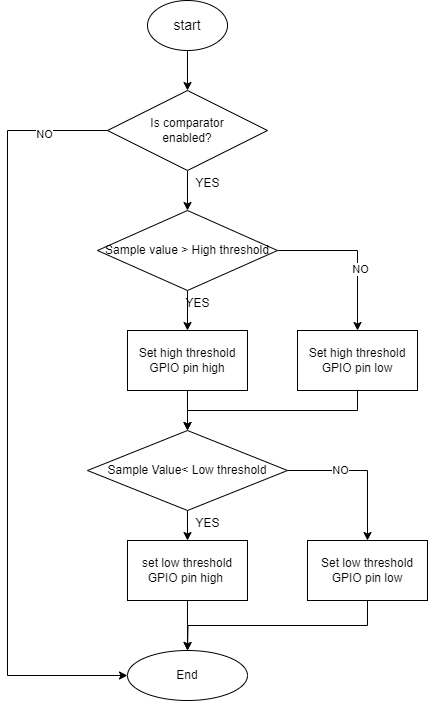

The diagram above was exported from draw.io. Its source (the exported page's mxGraphModel, read from the mxfile embedded in the PNG):
<mxGraphModel dx="1115" dy="502" grid="1" gridSize="10" guides="1" tooltips="1" connect="1" arrows="1" fold="1" page="1" pageScale="1" pageWidth="850" pageHeight="1100" math="0" shadow="0">
  <root>
    <mxCell id="0" />
    <mxCell id="1" parent="0" />
    <mxCell id="w3GJOysVWu5ukULRbFkP-4" style="edgeStyle=orthogonalEdgeStyle;rounded=0;orthogonalLoop=1;jettySize=auto;html=1;exitX=0.5;exitY=1;exitDx=0;exitDy=0;entryX=0.5;entryY=0;entryDx=0;entryDy=0;" edge="1" parent="1" source="w3GJOysVWu5ukULRbFkP-2" target="w3GJOysVWu5ukULRbFkP-3">
      <mxGeometry relative="1" as="geometry" />
    </mxCell>
    <mxCell id="w3GJOysVWu5ukULRbFkP-2" value="&lt;font style=&quot;font-size: 14px;&quot;&gt;start&lt;/font&gt;" style="ellipse;whiteSpace=wrap;html=1;" vertex="1" parent="1">
      <mxGeometry x="350" y="40" width="80" height="50" as="geometry" />
    </mxCell>
    <mxCell id="w3GJOysVWu5ukULRbFkP-9" style="edgeStyle=orthogonalEdgeStyle;rounded=0;orthogonalLoop=1;jettySize=auto;html=1;exitX=0.5;exitY=1;exitDx=0;exitDy=0;entryX=0.5;entryY=0;entryDx=0;entryDy=0;" edge="1" parent="1" source="w3GJOysVWu5ukULRbFkP-3" target="w3GJOysVWu5ukULRbFkP-6">
      <mxGeometry relative="1" as="geometry" />
    </mxCell>
    <mxCell id="w3GJOysVWu5ukULRbFkP-36" style="edgeStyle=orthogonalEdgeStyle;rounded=0;orthogonalLoop=1;jettySize=auto;html=1;exitX=0;exitY=0.5;exitDx=0;exitDy=0;entryX=0;entryY=0.5;entryDx=0;entryDy=0;" edge="1" parent="1" source="w3GJOysVWu5ukULRbFkP-3" target="w3GJOysVWu5ukULRbFkP-33">
      <mxGeometry relative="1" as="geometry">
        <mxPoint x="290" y="730" as="targetPoint" />
        <Array as="points">
          <mxPoint x="210" y="170" />
          <mxPoint x="210" y="715" />
        </Array>
      </mxGeometry>
    </mxCell>
    <mxCell id="w3GJOysVWu5ukULRbFkP-38" value="NO" style="edgeLabel;html=1;align=center;verticalAlign=middle;resizable=0;points=[];" vertex="1" connectable="0" parent="w3GJOysVWu5ukULRbFkP-36">
      <mxGeometry x="-0.8333" y="3" relative="1" as="geometry">
        <mxPoint as="offset" />
      </mxGeometry>
    </mxCell>
    <mxCell id="w3GJOysVWu5ukULRbFkP-3" value="Is&amp;nbsp;comparator &lt;br&gt;enabled?" style="rhombus;whiteSpace=wrap;html=1;" vertex="1" parent="1">
      <mxGeometry x="310" y="130" width="160" height="80" as="geometry" />
    </mxCell>
    <mxCell id="w3GJOysVWu5ukULRbFkP-10" style="edgeStyle=orthogonalEdgeStyle;rounded=0;orthogonalLoop=1;jettySize=auto;html=1;exitX=0.5;exitY=1;exitDx=0;exitDy=0;entryX=0.5;entryY=0;entryDx=0;entryDy=0;" edge="1" parent="1" source="w3GJOysVWu5ukULRbFkP-6" target="w3GJOysVWu5ukULRbFkP-8">
      <mxGeometry relative="1" as="geometry" />
    </mxCell>
    <mxCell id="w3GJOysVWu5ukULRbFkP-16" style="edgeStyle=orthogonalEdgeStyle;rounded=0;orthogonalLoop=1;jettySize=auto;html=1;exitX=1;exitY=0.5;exitDx=0;exitDy=0;entryX=0.5;entryY=0;entryDx=0;entryDy=0;" edge="1" parent="1" source="w3GJOysVWu5ukULRbFkP-6" target="w3GJOysVWu5ukULRbFkP-13">
      <mxGeometry relative="1" as="geometry" />
    </mxCell>
    <mxCell id="w3GJOysVWu5ukULRbFkP-40" value="NO" style="edgeLabel;html=1;align=center;verticalAlign=middle;resizable=0;points=[];" vertex="1" connectable="0" parent="w3GJOysVWu5ukULRbFkP-16">
      <mxGeometry x="0.2293" y="2" relative="1" as="geometry">
        <mxPoint as="offset" />
      </mxGeometry>
    </mxCell>
    <mxCell id="w3GJOysVWu5ukULRbFkP-6" value="Sample value &amp;gt; High threshold" style="rhombus;whiteSpace=wrap;html=1;" vertex="1" parent="1">
      <mxGeometry x="300" y="250" width="180" height="80" as="geometry" />
    </mxCell>
    <mxCell id="w3GJOysVWu5ukULRbFkP-18" style="edgeStyle=orthogonalEdgeStyle;rounded=0;orthogonalLoop=1;jettySize=auto;html=1;exitX=0.5;exitY=1;exitDx=0;exitDy=0;" edge="1" parent="1" source="w3GJOysVWu5ukULRbFkP-8">
      <mxGeometry relative="1" as="geometry">
        <mxPoint x="390" y="470" as="targetPoint" />
      </mxGeometry>
    </mxCell>
    <mxCell id="w3GJOysVWu5ukULRbFkP-8" value="Set high threshold GPIO pin high" style="rounded=0;whiteSpace=wrap;html=1;" vertex="1" parent="1">
      <mxGeometry x="330" y="370" width="120" height="60" as="geometry" />
    </mxCell>
    <mxCell id="w3GJOysVWu5ukULRbFkP-19" style="edgeStyle=orthogonalEdgeStyle;rounded=0;orthogonalLoop=1;jettySize=auto;html=1;exitX=1;exitY=0.5;exitDx=0;exitDy=0;entryX=0.5;entryY=0;entryDx=0;entryDy=0;" edge="1" parent="1" source="w3GJOysVWu5ukULRbFkP-11" target="w3GJOysVWu5ukULRbFkP-14">
      <mxGeometry relative="1" as="geometry" />
    </mxCell>
    <mxCell id="w3GJOysVWu5ukULRbFkP-43" value="NO" style="edgeLabel;html=1;align=center;verticalAlign=middle;resizable=0;points=[];" vertex="1" connectable="0" parent="w3GJOysVWu5ukULRbFkP-19">
      <mxGeometry x="-0.311" y="1" relative="1" as="geometry">
        <mxPoint as="offset" />
      </mxGeometry>
    </mxCell>
    <mxCell id="w3GJOysVWu5ukULRbFkP-20" style="edgeStyle=orthogonalEdgeStyle;rounded=0;orthogonalLoop=1;jettySize=auto;html=1;exitX=0.5;exitY=1;exitDx=0;exitDy=0;entryX=0.5;entryY=0;entryDx=0;entryDy=0;" edge="1" parent="1" source="w3GJOysVWu5ukULRbFkP-11" target="w3GJOysVWu5ukULRbFkP-12">
      <mxGeometry relative="1" as="geometry" />
    </mxCell>
    <mxCell id="w3GJOysVWu5ukULRbFkP-11" value="Sample Value&amp;lt; Low threshold" style="rhombus;whiteSpace=wrap;html=1;" vertex="1" parent="1">
      <mxGeometry x="290" y="470" width="200" height="80" as="geometry" />
    </mxCell>
    <mxCell id="w3GJOysVWu5ukULRbFkP-27" style="edgeStyle=orthogonalEdgeStyle;rounded=0;orthogonalLoop=1;jettySize=auto;html=1;exitX=0.5;exitY=1;exitDx=0;exitDy=0;entryX=0.5;entryY=0;entryDx=0;entryDy=0;" edge="1" parent="1" source="w3GJOysVWu5ukULRbFkP-12">
      <mxGeometry relative="1" as="geometry">
        <mxPoint x="390" y="690" as="targetPoint" />
      </mxGeometry>
    </mxCell>
    <mxCell id="w3GJOysVWu5ukULRbFkP-12" value="set low threshold GPIO pin high&amp;nbsp;" style="rounded=0;whiteSpace=wrap;html=1;" vertex="1" parent="1">
      <mxGeometry x="330" y="580" width="120" height="60" as="geometry" />
    </mxCell>
    <mxCell id="w3GJOysVWu5ukULRbFkP-17" style="edgeStyle=orthogonalEdgeStyle;rounded=0;orthogonalLoop=1;jettySize=auto;html=1;exitX=0.5;exitY=1;exitDx=0;exitDy=0;" edge="1" parent="1" source="w3GJOysVWu5ukULRbFkP-13" target="w3GJOysVWu5ukULRbFkP-11">
      <mxGeometry relative="1" as="geometry" />
    </mxCell>
    <mxCell id="w3GJOysVWu5ukULRbFkP-13" value="Set high threshold GPIO pin low" style="rounded=0;whiteSpace=wrap;html=1;" vertex="1" parent="1">
      <mxGeometry x="500" y="370" width="120" height="60" as="geometry" />
    </mxCell>
    <mxCell id="w3GJOysVWu5ukULRbFkP-37" style="edgeStyle=orthogonalEdgeStyle;rounded=0;orthogonalLoop=1;jettySize=auto;html=1;exitX=0.5;exitY=1;exitDx=0;exitDy=0;" edge="1" parent="1" source="w3GJOysVWu5ukULRbFkP-14">
      <mxGeometry relative="1" as="geometry">
        <mxPoint x="390" y="690" as="targetPoint" />
      </mxGeometry>
    </mxCell>
    <mxCell id="w3GJOysVWu5ukULRbFkP-14" value="Set low threshold GPIO pin low" style="rounded=0;whiteSpace=wrap;html=1;" vertex="1" parent="1">
      <mxGeometry x="510" y="580" width="120" height="60" as="geometry" />
    </mxCell>
    <mxCell id="w3GJOysVWu5ukULRbFkP-33" value="End" style="ellipse;whiteSpace=wrap;html=1;" vertex="1" parent="1">
      <mxGeometry x="330" y="690" width="120" height="50" as="geometry" />
    </mxCell>
    <mxCell id="w3GJOysVWu5ukULRbFkP-39" value="YES" style="text;html=1;align=center;verticalAlign=middle;resizable=0;points=[];autosize=1;strokeColor=none;fillColor=none;" vertex="1" parent="1">
      <mxGeometry x="385" y="208" width="50" height="30" as="geometry" />
    </mxCell>
    <mxCell id="w3GJOysVWu5ukULRbFkP-41" value="YES" style="text;html=1;align=center;verticalAlign=middle;resizable=0;points=[];autosize=1;strokeColor=none;fillColor=none;" vertex="1" parent="1">
      <mxGeometry x="375" y="328" width="50" height="30" as="geometry" />
    </mxCell>
    <mxCell id="w3GJOysVWu5ukULRbFkP-42" value="YES" style="text;html=1;align=center;verticalAlign=middle;resizable=0;points=[];autosize=1;strokeColor=none;fillColor=none;" vertex="1" parent="1">
      <mxGeometry x="385" y="548" width="50" height="30" as="geometry" />
    </mxCell>
  </root>
</mxGraphModel>